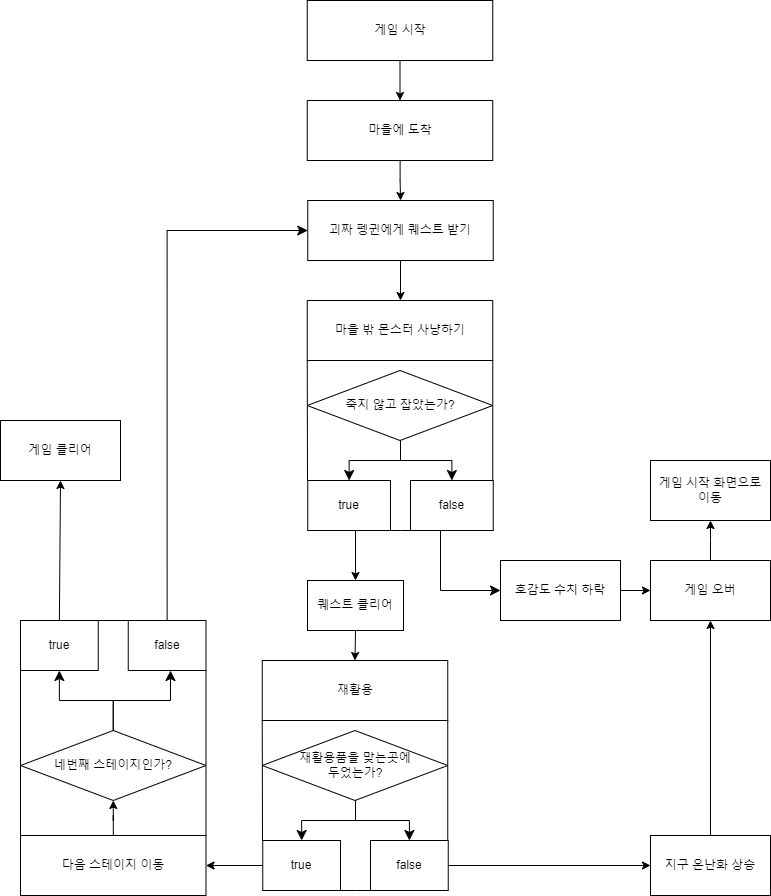

The diagram above was exported from draw.io. Its source (the exported page's mxGraphModel, read from the mxfile embedded in the PNG):
<mxGraphModel dx="2074" dy="790" grid="1" gridSize="10" guides="1" tooltips="1" connect="1" arrows="1" fold="1" page="1" pageScale="1" pageWidth="827" pageHeight="1169" math="0" shadow="0">
  <root>
    <mxCell id="WIyWlLk6GJQsqaUBKTNV-0" />
    <mxCell id="WIyWlLk6GJQsqaUBKTNV-1" parent="WIyWlLk6GJQsqaUBKTNV-0" />
    <mxCell id="ew79m9peC-7WsUSuJG2G-9" value="" style="endArrow=classic;html=1;rounded=0;entryX=0.5;entryY=0;entryDx=0;entryDy=0;" edge="1" parent="WIyWlLk6GJQsqaUBKTNV-1">
      <mxGeometry width="50" height="50" relative="1" as="geometry">
        <mxPoint x="400" y="260" as="sourcePoint" />
        <mxPoint x="400" y="300" as="targetPoint" />
      </mxGeometry>
    </mxCell>
    <mxCell id="ew79m9peC-7WsUSuJG2G-19" value="" style="endArrow=classic;html=1;rounded=0;exitX=0.5;exitY=1;exitDx=0;exitDy=0;" edge="1" parent="WIyWlLk6GJQsqaUBKTNV-1">
      <mxGeometry width="50" height="50" relative="1" as="geometry">
        <mxPoint x="355" y="530" as="sourcePoint" />
        <mxPoint x="355" y="580" as="targetPoint" />
      </mxGeometry>
    </mxCell>
    <mxCell id="ew79m9peC-7WsUSuJG2G-20" value="퀘스트 클리어" style="rounded=0;whiteSpace=wrap;html=1;" vertex="1" parent="WIyWlLk6GJQsqaUBKTNV-1">
      <mxGeometry x="307" y="580" width="96" height="50" as="geometry" />
    </mxCell>
    <mxCell id="ew79m9peC-7WsUSuJG2G-22" value="" style="edgeStyle=segmentEdgeStyle;endArrow=classic;html=1;curved=0;rounded=0;endSize=8;startSize=8;" edge="1" parent="WIyWlLk6GJQsqaUBKTNV-1">
      <mxGeometry width="50" height="50" relative="1" as="geometry">
        <mxPoint x="440" y="530" as="sourcePoint" />
        <mxPoint x="500" y="590" as="targetPoint" />
        <Array as="points">
          <mxPoint x="440" y="590" />
        </Array>
      </mxGeometry>
    </mxCell>
    <mxCell id="ew79m9peC-7WsUSuJG2G-25" value="" style="edgeStyle=orthogonalEdgeStyle;rounded=0;orthogonalLoop=1;jettySize=auto;html=1;" edge="1" parent="WIyWlLk6GJQsqaUBKTNV-1" source="ew79m9peC-7WsUSuJG2G-23" target="ew79m9peC-7WsUSuJG2G-24">
      <mxGeometry relative="1" as="geometry" />
    </mxCell>
    <mxCell id="ew79m9peC-7WsUSuJG2G-23" value="호감도 수치 하락" style="rounded=0;whiteSpace=wrap;html=1;" vertex="1" parent="WIyWlLk6GJQsqaUBKTNV-1">
      <mxGeometry x="500" y="560" width="120" height="60" as="geometry" />
    </mxCell>
    <mxCell id="ew79m9peC-7WsUSuJG2G-27" value="" style="edgeStyle=orthogonalEdgeStyle;rounded=0;orthogonalLoop=1;jettySize=auto;html=1;" edge="1" parent="WIyWlLk6GJQsqaUBKTNV-1" source="ew79m9peC-7WsUSuJG2G-24">
      <mxGeometry relative="1" as="geometry">
        <mxPoint x="710" y="520" as="targetPoint" />
      </mxGeometry>
    </mxCell>
    <mxCell id="ew79m9peC-7WsUSuJG2G-24" value="게임 오버" style="rounded=0;whiteSpace=wrap;html=1;" vertex="1" parent="WIyWlLk6GJQsqaUBKTNV-1">
      <mxGeometry x="650" y="560" width="120" height="60" as="geometry" />
    </mxCell>
    <mxCell id="ew79m9peC-7WsUSuJG2G-26" value="게임 시작 화면으로 &lt;br&gt;이동" style="rounded=0;whiteSpace=wrap;html=1;" vertex="1" parent="WIyWlLk6GJQsqaUBKTNV-1">
      <mxGeometry x="650" y="460" width="120" height="60" as="geometry" />
    </mxCell>
    <mxCell id="ew79m9peC-7WsUSuJG2G-28" value="재활용" style="rounded=0;whiteSpace=wrap;html=1;" vertex="1" parent="WIyWlLk6GJQsqaUBKTNV-1">
      <mxGeometry x="261.75" y="660" width="185.5" height="60" as="geometry" />
    </mxCell>
    <mxCell id="ew79m9peC-7WsUSuJG2G-29" value="" style="endArrow=none;html=1;rounded=0;exitX=0;exitY=1;exitDx=0;exitDy=0;" edge="1" parent="WIyWlLk6GJQsqaUBKTNV-1" source="ew79m9peC-7WsUSuJG2G-28">
      <mxGeometry width="50" height="50" relative="1" as="geometry">
        <mxPoint x="344.5" y="700" as="sourcePoint" />
        <mxPoint x="262" y="840" as="targetPoint" />
      </mxGeometry>
    </mxCell>
    <mxCell id="ew79m9peC-7WsUSuJG2G-30" value="" style="endArrow=none;html=1;rounded=0;exitX=0;exitY=1;exitDx=0;exitDy=0;" edge="1" parent="WIyWlLk6GJQsqaUBKTNV-1">
      <mxGeometry width="50" height="50" relative="1" as="geometry">
        <mxPoint x="447.25" y="720" as="sourcePoint" />
        <mxPoint x="447.25" y="840" as="targetPoint" />
      </mxGeometry>
    </mxCell>
    <mxCell id="ew79m9peC-7WsUSuJG2G-31" value="" style="endArrow=none;html=1;rounded=0;" edge="1" parent="WIyWlLk6GJQsqaUBKTNV-1">
      <mxGeometry width="50" height="50" relative="1" as="geometry">
        <mxPoint x="275" y="890" as="sourcePoint" />
        <mxPoint x="435" y="890" as="targetPoint" />
        <Array as="points">
          <mxPoint x="355" y="890" />
        </Array>
      </mxGeometry>
    </mxCell>
    <mxCell id="ew79m9peC-7WsUSuJG2G-32" value="true" style="rounded=0;whiteSpace=wrap;html=1;" vertex="1" parent="WIyWlLk6GJQsqaUBKTNV-1">
      <mxGeometry x="262.25" y="840" width="77.75" height="50" as="geometry" />
    </mxCell>
    <mxCell id="ew79m9peC-7WsUSuJG2G-33" value="false" style="rounded=0;whiteSpace=wrap;html=1;" vertex="1" parent="WIyWlLk6GJQsqaUBKTNV-1">
      <mxGeometry x="370" y="840" width="77.75" height="50" as="geometry" />
    </mxCell>
    <mxCell id="ew79m9peC-7WsUSuJG2G-34" value="재활용품을 맞는곳에&lt;br&gt;두었는가?" style="rhombus;whiteSpace=wrap;html=1;" vertex="1" parent="WIyWlLk6GJQsqaUBKTNV-1">
      <mxGeometry x="261.75" y="730" width="185.5" height="70" as="geometry" />
    </mxCell>
    <mxCell id="ew79m9peC-7WsUSuJG2G-35" value="" style="edgeStyle=elbowEdgeStyle;elbow=vertical;endArrow=classic;html=1;curved=0;rounded=0;endSize=8;startSize=8;" edge="1" parent="WIyWlLk6GJQsqaUBKTNV-1" target="ew79m9peC-7WsUSuJG2G-32">
      <mxGeometry width="50" height="50" relative="1" as="geometry">
        <mxPoint x="355" y="800" as="sourcePoint" />
        <mxPoint x="404.5" y="730" as="targetPoint" />
      </mxGeometry>
    </mxCell>
    <mxCell id="ew79m9peC-7WsUSuJG2G-36" value="" style="edgeStyle=elbowEdgeStyle;elbow=vertical;endArrow=classic;html=1;curved=0;rounded=0;endSize=8;startSize=8;entryX=0.5;entryY=0;entryDx=0;entryDy=0;" edge="1" parent="WIyWlLk6GJQsqaUBKTNV-1" target="ew79m9peC-7WsUSuJG2G-33">
      <mxGeometry width="50" height="50" relative="1" as="geometry">
        <mxPoint x="355" y="800" as="sourcePoint" />
        <mxPoint x="404.5" y="730" as="targetPoint" />
      </mxGeometry>
    </mxCell>
    <mxCell id="ew79m9peC-7WsUSuJG2G-39" value="마을 밖 몬스터 사냥하기" style="rounded=0;whiteSpace=wrap;html=1;" vertex="1" parent="WIyWlLk6GJQsqaUBKTNV-1">
      <mxGeometry x="306.75" y="300" width="185.5" height="60" as="geometry" />
    </mxCell>
    <mxCell id="ew79m9peC-7WsUSuJG2G-40" value="" style="endArrow=none;html=1;rounded=0;exitX=0;exitY=1;exitDx=0;exitDy=0;" edge="1" parent="WIyWlLk6GJQsqaUBKTNV-1" source="ew79m9peC-7WsUSuJG2G-39">
      <mxGeometry width="50" height="50" relative="1" as="geometry">
        <mxPoint x="389.5" y="340" as="sourcePoint" />
        <mxPoint x="307" y="480" as="targetPoint" />
      </mxGeometry>
    </mxCell>
    <mxCell id="ew79m9peC-7WsUSuJG2G-41" value="" style="endArrow=none;html=1;rounded=0;exitX=0;exitY=1;exitDx=0;exitDy=0;" edge="1" parent="WIyWlLk6GJQsqaUBKTNV-1">
      <mxGeometry width="50" height="50" relative="1" as="geometry">
        <mxPoint x="492.25" y="360" as="sourcePoint" />
        <mxPoint x="492.25" y="480" as="targetPoint" />
      </mxGeometry>
    </mxCell>
    <mxCell id="ew79m9peC-7WsUSuJG2G-42" value="" style="endArrow=none;html=1;rounded=0;" edge="1" parent="WIyWlLk6GJQsqaUBKTNV-1">
      <mxGeometry width="50" height="50" relative="1" as="geometry">
        <mxPoint x="320" y="530" as="sourcePoint" />
        <mxPoint x="480" y="530" as="targetPoint" />
        <Array as="points">
          <mxPoint x="400" y="530" />
        </Array>
      </mxGeometry>
    </mxCell>
    <mxCell id="ew79m9peC-7WsUSuJG2G-43" value="true" style="rounded=0;whiteSpace=wrap;html=1;" vertex="1" parent="WIyWlLk6GJQsqaUBKTNV-1">
      <mxGeometry x="307.25" y="480" width="82.75" height="50" as="geometry" />
    </mxCell>
    <mxCell id="ew79m9peC-7WsUSuJG2G-44" value="false" style="rounded=0;whiteSpace=wrap;html=1;" vertex="1" parent="WIyWlLk6GJQsqaUBKTNV-1">
      <mxGeometry x="410" y="480" width="82.75" height="50" as="geometry" />
    </mxCell>
    <mxCell id="ew79m9peC-7WsUSuJG2G-45" value="죽지 않고 잡았는가?" style="rhombus;whiteSpace=wrap;html=1;" vertex="1" parent="WIyWlLk6GJQsqaUBKTNV-1">
      <mxGeometry x="306.75" y="370" width="185.5" height="70" as="geometry" />
    </mxCell>
    <mxCell id="ew79m9peC-7WsUSuJG2G-46" value="" style="edgeStyle=elbowEdgeStyle;elbow=vertical;endArrow=classic;html=1;curved=0;rounded=0;endSize=8;startSize=8;" edge="1" parent="WIyWlLk6GJQsqaUBKTNV-1" target="ew79m9peC-7WsUSuJG2G-43">
      <mxGeometry width="50" height="50" relative="1" as="geometry">
        <mxPoint x="400" y="440" as="sourcePoint" />
        <mxPoint x="449.5" y="370" as="targetPoint" />
      </mxGeometry>
    </mxCell>
    <mxCell id="ew79m9peC-7WsUSuJG2G-47" value="" style="edgeStyle=elbowEdgeStyle;elbow=vertical;endArrow=classic;html=1;curved=0;rounded=0;endSize=8;startSize=8;entryX=0.5;entryY=0;entryDx=0;entryDy=0;" edge="1" parent="WIyWlLk6GJQsqaUBKTNV-1" target="ew79m9peC-7WsUSuJG2G-44">
      <mxGeometry width="50" height="50" relative="1" as="geometry">
        <mxPoint x="400" y="440" as="sourcePoint" />
        <mxPoint x="449.5" y="370" as="targetPoint" />
      </mxGeometry>
    </mxCell>
    <mxCell id="ew79m9peC-7WsUSuJG2G-49" value="괴짜 펭귄에게 퀘스트 받기" style="rounded=0;whiteSpace=wrap;html=1;" vertex="1" parent="WIyWlLk6GJQsqaUBKTNV-1">
      <mxGeometry x="307.25" y="200" width="185.5" height="60" as="geometry" />
    </mxCell>
    <mxCell id="ew79m9peC-7WsUSuJG2G-52" value="" style="edgeStyle=orthogonalEdgeStyle;rounded=0;orthogonalLoop=1;jettySize=auto;html=1;" edge="1" parent="WIyWlLk6GJQsqaUBKTNV-1" source="ew79m9peC-7WsUSuJG2G-51" target="ew79m9peC-7WsUSuJG2G-49">
      <mxGeometry relative="1" as="geometry" />
    </mxCell>
    <mxCell id="ew79m9peC-7WsUSuJG2G-51" value="마을에 도착" style="rounded=0;whiteSpace=wrap;html=1;" vertex="1" parent="WIyWlLk6GJQsqaUBKTNV-1">
      <mxGeometry x="306.75" y="100" width="185.5" height="60" as="geometry" />
    </mxCell>
    <mxCell id="ew79m9peC-7WsUSuJG2G-54" value="" style="edgeStyle=orthogonalEdgeStyle;rounded=0;orthogonalLoop=1;jettySize=auto;html=1;" edge="1" parent="WIyWlLk6GJQsqaUBKTNV-1" source="ew79m9peC-7WsUSuJG2G-53" target="ew79m9peC-7WsUSuJG2G-51">
      <mxGeometry relative="1" as="geometry" />
    </mxCell>
    <mxCell id="ew79m9peC-7WsUSuJG2G-53" value="게임 시작" style="rounded=0;whiteSpace=wrap;html=1;" vertex="1" parent="WIyWlLk6GJQsqaUBKTNV-1">
      <mxGeometry x="306.75" width="185.5" height="60" as="geometry" />
    </mxCell>
    <mxCell id="ew79m9peC-7WsUSuJG2G-56" value="" style="endArrow=classic;html=1;rounded=0;entryX=0.5;entryY=0;entryDx=0;entryDy=0;exitX=0.5;exitY=1;exitDx=0;exitDy=0;" edge="1" parent="WIyWlLk6GJQsqaUBKTNV-1" source="ew79m9peC-7WsUSuJG2G-20" target="ew79m9peC-7WsUSuJG2G-28">
      <mxGeometry width="50" height="50" relative="1" as="geometry">
        <mxPoint x="353" y="630" as="sourcePoint" />
        <mxPoint x="403" y="580" as="targetPoint" />
      </mxGeometry>
    </mxCell>
    <mxCell id="ew79m9peC-7WsUSuJG2G-57" value="지구 온난화 상승" style="rounded=0;whiteSpace=wrap;html=1;" vertex="1" parent="WIyWlLk6GJQsqaUBKTNV-1">
      <mxGeometry x="650" y="835" width="120" height="60" as="geometry" />
    </mxCell>
    <mxCell id="ew79m9peC-7WsUSuJG2G-58" value="" style="endArrow=classic;html=1;rounded=0;exitX=1;exitY=0.5;exitDx=0;exitDy=0;entryX=0;entryY=0.5;entryDx=0;entryDy=0;" edge="1" parent="WIyWlLk6GJQsqaUBKTNV-1" source="ew79m9peC-7WsUSuJG2G-33" target="ew79m9peC-7WsUSuJG2G-57">
      <mxGeometry width="50" height="50" relative="1" as="geometry">
        <mxPoint x="470" y="860" as="sourcePoint" />
        <mxPoint x="520" y="810" as="targetPoint" />
      </mxGeometry>
    </mxCell>
    <mxCell id="ew79m9peC-7WsUSuJG2G-59" value="" style="endArrow=classic;html=1;rounded=0;exitX=0.5;exitY=0;exitDx=0;exitDy=0;entryX=0.5;entryY=1;entryDx=0;entryDy=0;" edge="1" parent="WIyWlLk6GJQsqaUBKTNV-1" source="ew79m9peC-7WsUSuJG2G-57" target="ew79m9peC-7WsUSuJG2G-24">
      <mxGeometry width="50" height="50" relative="1" as="geometry">
        <mxPoint x="710" y="820" as="sourcePoint" />
        <mxPoint x="760" y="770" as="targetPoint" />
      </mxGeometry>
    </mxCell>
    <mxCell id="ew79m9peC-7WsUSuJG2G-70" value="" style="edgeStyle=orthogonalEdgeStyle;rounded=0;orthogonalLoop=1;jettySize=auto;html=1;" edge="1" parent="WIyWlLk6GJQsqaUBKTNV-1" source="ew79m9peC-7WsUSuJG2G-60" target="ew79m9peC-7WsUSuJG2G-68">
      <mxGeometry relative="1" as="geometry" />
    </mxCell>
    <mxCell id="ew79m9peC-7WsUSuJG2G-60" value="다음 스테이지 이동" style="rounded=0;whiteSpace=wrap;html=1;" vertex="1" parent="WIyWlLk6GJQsqaUBKTNV-1">
      <mxGeometry x="20" y="835" width="185.5" height="60" as="geometry" />
    </mxCell>
    <mxCell id="ew79m9peC-7WsUSuJG2G-61" value="" style="endArrow=classic;html=1;rounded=0;exitX=0;exitY=0.5;exitDx=0;exitDy=0;entryX=1;entryY=0.5;entryDx=0;entryDy=0;" edge="1" parent="WIyWlLk6GJQsqaUBKTNV-1" source="ew79m9peC-7WsUSuJG2G-32" target="ew79m9peC-7WsUSuJG2G-60">
      <mxGeometry width="50" height="50" relative="1" as="geometry">
        <mxPoint x="240" y="840" as="sourcePoint" />
        <mxPoint x="290" y="790" as="targetPoint" />
      </mxGeometry>
    </mxCell>
    <mxCell id="ew79m9peC-7WsUSuJG2G-68" value="네번째 스테이지인가?" style="rhombus;whiteSpace=wrap;html=1;" vertex="1" parent="WIyWlLk6GJQsqaUBKTNV-1">
      <mxGeometry x="20" y="730" width="185.5" height="70" as="geometry" />
    </mxCell>
    <mxCell id="ew79m9peC-7WsUSuJG2G-71" value="" style="edgeStyle=elbowEdgeStyle;elbow=vertical;endArrow=classic;html=1;curved=0;rounded=0;endSize=8;startSize=8;exitX=0.5;exitY=0;exitDx=0;exitDy=0;" edge="1" parent="WIyWlLk6GJQsqaUBKTNV-1" source="ew79m9peC-7WsUSuJG2G-68">
      <mxGeometry width="50" height="50" relative="1" as="geometry">
        <mxPoint x="120" y="720" as="sourcePoint" />
        <mxPoint x="170" y="670" as="targetPoint" />
      </mxGeometry>
    </mxCell>
    <mxCell id="ew79m9peC-7WsUSuJG2G-72" value="false" style="rounded=0;whiteSpace=wrap;html=1;" vertex="1" parent="WIyWlLk6GJQsqaUBKTNV-1">
      <mxGeometry x="127.75" y="620" width="77.75" height="50" as="geometry" />
    </mxCell>
    <mxCell id="ew79m9peC-7WsUSuJG2G-73" value="true" style="rounded=0;whiteSpace=wrap;html=1;" vertex="1" parent="WIyWlLk6GJQsqaUBKTNV-1">
      <mxGeometry x="20" y="620" width="77.75" height="50" as="geometry" />
    </mxCell>
    <mxCell id="ew79m9peC-7WsUSuJG2G-74" value="" style="edgeStyle=elbowEdgeStyle;elbow=vertical;endArrow=classic;html=1;curved=0;rounded=0;endSize=8;startSize=8;exitX=0.5;exitY=0;exitDx=0;exitDy=0;entryX=0.5;entryY=1;entryDx=0;entryDy=0;" edge="1" parent="WIyWlLk6GJQsqaUBKTNV-1" source="ew79m9peC-7WsUSuJG2G-68" target="ew79m9peC-7WsUSuJG2G-73">
      <mxGeometry width="50" height="50" relative="1" as="geometry">
        <mxPoint x="90" y="730" as="sourcePoint" />
        <mxPoint x="140" y="680" as="targetPoint" />
      </mxGeometry>
    </mxCell>
    <mxCell id="ew79m9peC-7WsUSuJG2G-75" value="" style="endArrow=none;html=1;rounded=0;entryX=0;entryY=1;entryDx=0;entryDy=0;exitX=0;exitY=0;exitDx=0;exitDy=0;" edge="1" parent="WIyWlLk6GJQsqaUBKTNV-1" source="ew79m9peC-7WsUSuJG2G-60" target="ew79m9peC-7WsUSuJG2G-73">
      <mxGeometry width="50" height="50" relative="1" as="geometry">
        <mxPoint x="10" y="810" as="sourcePoint" />
        <mxPoint x="8.5" y="660" as="targetPoint" />
      </mxGeometry>
    </mxCell>
    <mxCell id="ew79m9peC-7WsUSuJG2G-77" value="" style="endArrow=none;html=1;rounded=0;entryX=1;entryY=1;entryDx=0;entryDy=0;exitX=1;exitY=0;exitDx=0;exitDy=0;" edge="1" parent="WIyWlLk6GJQsqaUBKTNV-1" source="ew79m9peC-7WsUSuJG2G-60" target="ew79m9peC-7WsUSuJG2G-72">
      <mxGeometry width="50" height="50" relative="1" as="geometry">
        <mxPoint x="220" y="825" as="sourcePoint" />
        <mxPoint x="220" y="660" as="targetPoint" />
      </mxGeometry>
    </mxCell>
    <mxCell id="ew79m9peC-7WsUSuJG2G-79" value="" style="endArrow=none;html=1;rounded=0;exitX=1;exitY=0;exitDx=0;exitDy=0;entryX=0;entryY=0;entryDx=0;entryDy=0;" edge="1" parent="WIyWlLk6GJQsqaUBKTNV-1" source="ew79m9peC-7WsUSuJG2G-73" target="ew79m9peC-7WsUSuJG2G-72">
      <mxGeometry width="50" height="50" relative="1" as="geometry">
        <mxPoint x="90" y="600" as="sourcePoint" />
        <mxPoint x="140" y="550" as="targetPoint" />
      </mxGeometry>
    </mxCell>
    <mxCell id="ew79m9peC-7WsUSuJG2G-80" value="" style="edgeStyle=segmentEdgeStyle;endArrow=classic;html=1;curved=0;rounded=0;endSize=8;startSize=8;exitX=0.5;exitY=0;exitDx=0;exitDy=0;entryX=0;entryY=0.5;entryDx=0;entryDy=0;" edge="1" parent="WIyWlLk6GJQsqaUBKTNV-1" source="ew79m9peC-7WsUSuJG2G-72" target="ew79m9peC-7WsUSuJG2G-49">
      <mxGeometry width="50" height="50" relative="1" as="geometry">
        <mxPoint x="160" y="480" as="sourcePoint" />
        <mxPoint x="210" y="430" as="targetPoint" />
        <Array as="points">
          <mxPoint x="167" y="230" />
        </Array>
      </mxGeometry>
    </mxCell>
    <mxCell id="ew79m9peC-7WsUSuJG2G-81" value="게임 클리어" style="rounded=0;whiteSpace=wrap;html=1;" vertex="1" parent="WIyWlLk6GJQsqaUBKTNV-1">
      <mxGeometry y="420" width="120" height="60" as="geometry" />
    </mxCell>
    <mxCell id="ew79m9peC-7WsUSuJG2G-82" value="" style="endArrow=classic;html=1;rounded=0;exitX=0.5;exitY=0;exitDx=0;exitDy=0;entryX=0.5;entryY=1;entryDx=0;entryDy=0;" edge="1" parent="WIyWlLk6GJQsqaUBKTNV-1" source="ew79m9peC-7WsUSuJG2G-73" target="ew79m9peC-7WsUSuJG2G-81">
      <mxGeometry width="50" height="50" relative="1" as="geometry">
        <mxPoint x="50" y="570" as="sourcePoint" />
        <mxPoint x="100" y="520" as="targetPoint" />
      </mxGeometry>
    </mxCell>
  </root>
</mxGraphModel>